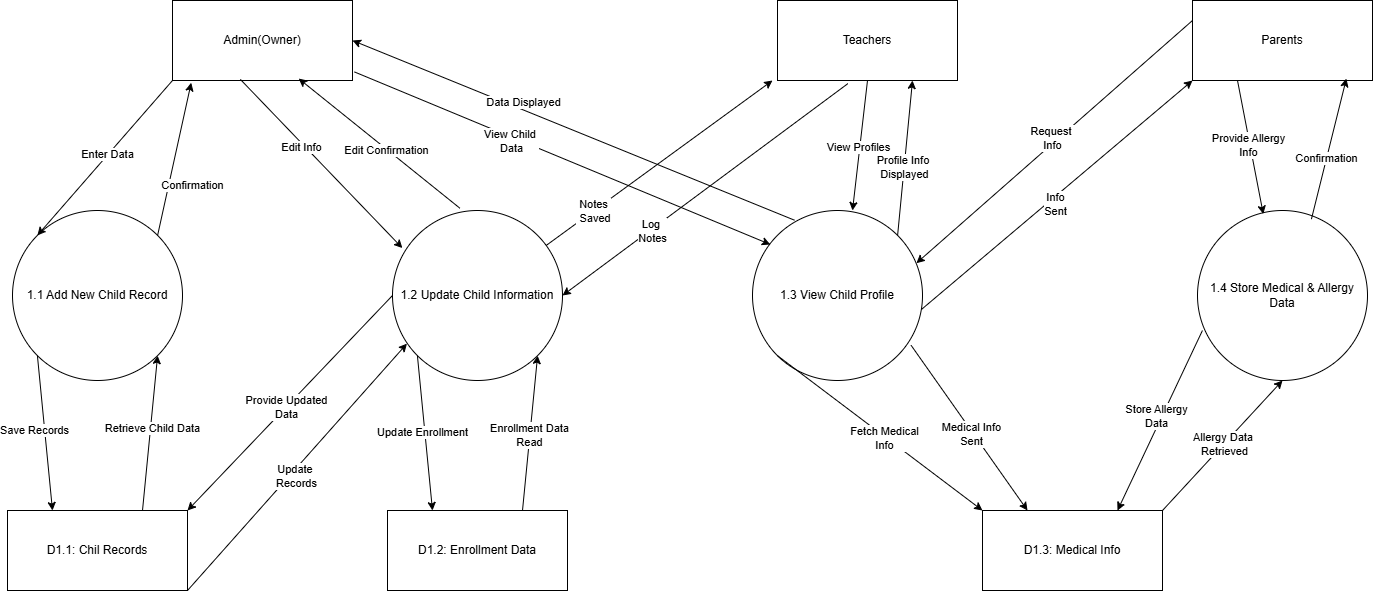

The diagram above was exported from draw.io. Its source (the exported page's mxGraphModel, read from the mxfile embedded in the PNG):
<mxGraphModel dx="1429" dy="835" grid="1" gridSize="10" guides="1" tooltips="1" connect="1" arrows="1" fold="1" page="1" pageScale="1" pageWidth="3300" pageHeight="2339" math="0" shadow="0">
  <root>
    <mxCell id="0" />
    <mxCell id="1" parent="0" />
    <mxCell id="ekxYLLlmors_RgK3TECZ-1" value="Admin(Owner)" style="rounded=0;whiteSpace=wrap;html=1;" vertex="1" parent="1">
      <mxGeometry x="250" y="80" width="180" height="80" as="geometry" />
    </mxCell>
    <mxCell id="ekxYLLlmors_RgK3TECZ-2" value="1.1 Add New Child Record" style="ellipse;whiteSpace=wrap;html=1;aspect=fixed;" vertex="1" parent="1">
      <mxGeometry x="90" y="290" width="170" height="170" as="geometry" />
    </mxCell>
    <mxCell id="ekxYLLlmors_RgK3TECZ-3" value="" style="endArrow=classic;html=1;rounded=0;entryX=0;entryY=0;entryDx=0;entryDy=0;exitX=0;exitY=1;exitDx=0;exitDy=0;" edge="1" parent="1" source="ekxYLLlmors_RgK3TECZ-1" target="ekxYLLlmors_RgK3TECZ-2">
      <mxGeometry width="50" height="50" relative="1" as="geometry">
        <mxPoint x="290" y="220" as="sourcePoint" />
        <mxPoint x="340" y="170" as="targetPoint" />
      </mxGeometry>
    </mxCell>
    <mxCell id="ekxYLLlmors_RgK3TECZ-4" value="Enter Data" style="edgeLabel;html=1;align=center;verticalAlign=middle;resizable=0;points=[];" vertex="1" connectable="0" parent="ekxYLLlmors_RgK3TECZ-3">
      <mxGeometry x="-0.0422" y="-2" relative="1" as="geometry">
        <mxPoint as="offset" />
      </mxGeometry>
    </mxCell>
    <mxCell id="ekxYLLlmors_RgK3TECZ-5" value="" style="endArrow=classic;html=1;rounded=0;entryX=0.104;entryY=1.028;entryDx=0;entryDy=0;entryPerimeter=0;exitX=1;exitY=0;exitDx=0;exitDy=0;" edge="1" parent="1" source="ekxYLLlmors_RgK3TECZ-2" target="ekxYLLlmors_RgK3TECZ-1">
      <mxGeometry width="50" height="50" relative="1" as="geometry">
        <mxPoint x="350" y="280" as="sourcePoint" />
        <mxPoint x="400" y="230" as="targetPoint" />
      </mxGeometry>
    </mxCell>
    <mxCell id="ekxYLLlmors_RgK3TECZ-6" value="Confirmation" style="edgeLabel;html=1;align=center;verticalAlign=middle;resizable=0;points=[];" vertex="1" connectable="0" parent="ekxYLLlmors_RgK3TECZ-5">
      <mxGeometry x="0.0146" y="1" relative="1" as="geometry">
        <mxPoint x="18" y="28" as="offset" />
      </mxGeometry>
    </mxCell>
    <mxCell id="ekxYLLlmors_RgK3TECZ-7" value="D1.1: Chil Records" style="rounded=0;whiteSpace=wrap;html=1;" vertex="1" parent="1">
      <mxGeometry x="85" y="590" width="180" height="80" as="geometry" />
    </mxCell>
    <mxCell id="ekxYLLlmors_RgK3TECZ-8" value="" style="endArrow=classic;html=1;rounded=0;entryX=0.25;entryY=0;entryDx=0;entryDy=0;exitX=0;exitY=1;exitDx=0;exitDy=0;" edge="1" parent="1" source="ekxYLLlmors_RgK3TECZ-2" target="ekxYLLlmors_RgK3TECZ-7">
      <mxGeometry width="50" height="50" relative="1" as="geometry">
        <mxPoint x="230" y="500" as="sourcePoint" />
        <mxPoint x="280" y="450" as="targetPoint" />
      </mxGeometry>
    </mxCell>
    <mxCell id="ekxYLLlmors_RgK3TECZ-9" value="Save Records" style="edgeLabel;html=1;align=center;verticalAlign=middle;resizable=0;points=[];" vertex="1" connectable="0" parent="ekxYLLlmors_RgK3TECZ-8">
      <mxGeometry x="0.0074" y="-3" relative="1" as="geometry">
        <mxPoint x="-8" y="-4" as="offset" />
      </mxGeometry>
    </mxCell>
    <mxCell id="ekxYLLlmors_RgK3TECZ-10" value="" style="endArrow=classic;html=1;rounded=0;entryX=1;entryY=1;entryDx=0;entryDy=0;exitX=0.75;exitY=0;exitDx=0;exitDy=0;" edge="1" parent="1" source="ekxYLLlmors_RgK3TECZ-7" target="ekxYLLlmors_RgK3TECZ-2">
      <mxGeometry width="50" height="50" relative="1" as="geometry">
        <mxPoint x="340" y="550" as="sourcePoint" />
        <mxPoint x="390" y="500" as="targetPoint" />
      </mxGeometry>
    </mxCell>
    <mxCell id="ekxYLLlmors_RgK3TECZ-11" value="Retrieve Child Data" style="edgeLabel;html=1;align=center;verticalAlign=middle;resizable=0;points=[];" vertex="1" connectable="0" parent="ekxYLLlmors_RgK3TECZ-10">
      <mxGeometry x="0.0241" y="-1" relative="1" as="geometry">
        <mxPoint y="-3" as="offset" />
      </mxGeometry>
    </mxCell>
    <mxCell id="ekxYLLlmors_RgK3TECZ-12" value="1.2 Update Child Information" style="ellipse;whiteSpace=wrap;html=1;aspect=fixed;" vertex="1" parent="1">
      <mxGeometry x="470" y="290" width="170" height="170" as="geometry" />
    </mxCell>
    <mxCell id="ekxYLLlmors_RgK3TECZ-13" value="" style="endArrow=classic;html=1;rounded=0;entryX=0.058;entryY=0.221;entryDx=0;entryDy=0;entryPerimeter=0;exitX=0.377;exitY=0.986;exitDx=0;exitDy=0;exitPerimeter=0;" edge="1" parent="1" source="ekxYLLlmors_RgK3TECZ-1" target="ekxYLLlmors_RgK3TECZ-12">
      <mxGeometry width="50" height="50" relative="1" as="geometry">
        <mxPoint x="410" y="240" as="sourcePoint" />
        <mxPoint x="460" y="190" as="targetPoint" />
      </mxGeometry>
    </mxCell>
    <mxCell id="ekxYLLlmors_RgK3TECZ-14" value="Edit Info" style="edgeLabel;html=1;align=center;verticalAlign=middle;resizable=0;points=[];" vertex="1" connectable="0" parent="ekxYLLlmors_RgK3TECZ-13">
      <mxGeometry x="-0.033" y="1" relative="1" as="geometry">
        <mxPoint x="-19" y="-13" as="offset" />
      </mxGeometry>
    </mxCell>
    <mxCell id="ekxYLLlmors_RgK3TECZ-15" value="" style="endArrow=classic;html=1;rounded=0;entryX=0.701;entryY=0.976;entryDx=0;entryDy=0;exitX=0.397;exitY=-0.013;exitDx=0;exitDy=0;exitPerimeter=0;entryPerimeter=0;" edge="1" parent="1" source="ekxYLLlmors_RgK3TECZ-12" target="ekxYLLlmors_RgK3TECZ-1">
      <mxGeometry width="50" height="50" relative="1" as="geometry">
        <mxPoint x="600" y="270" as="sourcePoint" />
        <mxPoint x="650" y="220" as="targetPoint" />
      </mxGeometry>
    </mxCell>
    <mxCell id="ekxYLLlmors_RgK3TECZ-16" value="Edit Confirmation" style="edgeLabel;html=1;align=center;verticalAlign=middle;resizable=0;points=[];" vertex="1" connectable="0" parent="ekxYLLlmors_RgK3TECZ-15">
      <mxGeometry x="-0.0789" y="1" relative="1" as="geometry">
        <mxPoint as="offset" />
      </mxGeometry>
    </mxCell>
    <mxCell id="ekxYLLlmors_RgK3TECZ-17" value="D1.2: Enrollment Data" style="rounded=0;whiteSpace=wrap;html=1;" vertex="1" parent="1">
      <mxGeometry x="465" y="590" width="180" height="80" as="geometry" />
    </mxCell>
    <mxCell id="ekxYLLlmors_RgK3TECZ-18" value="" style="endArrow=classic;html=1;rounded=0;entryX=0.25;entryY=0;entryDx=0;entryDy=0;exitX=0;exitY=1;exitDx=0;exitDy=0;" edge="1" parent="1" source="ekxYLLlmors_RgK3TECZ-12" target="ekxYLLlmors_RgK3TECZ-17">
      <mxGeometry width="50" height="50" relative="1" as="geometry">
        <mxPoint x="380" y="520" as="sourcePoint" />
        <mxPoint x="430" y="470" as="targetPoint" />
      </mxGeometry>
    </mxCell>
    <mxCell id="ekxYLLlmors_RgK3TECZ-19" value="Update Enrollment" style="edgeLabel;html=1;align=center;verticalAlign=middle;resizable=0;points=[];" vertex="1" connectable="0" parent="ekxYLLlmors_RgK3TECZ-18">
      <mxGeometry x="-0.0296" y="-3" relative="1" as="geometry">
        <mxPoint as="offset" />
      </mxGeometry>
    </mxCell>
    <mxCell id="ekxYLLlmors_RgK3TECZ-20" value="" style="endArrow=classic;html=1;rounded=0;entryX=1;entryY=1;entryDx=0;entryDy=0;exitX=0.75;exitY=0;exitDx=0;exitDy=0;" edge="1" parent="1" source="ekxYLLlmors_RgK3TECZ-17" target="ekxYLLlmors_RgK3TECZ-12">
      <mxGeometry width="50" height="50" relative="1" as="geometry">
        <mxPoint x="490" y="540" as="sourcePoint" />
        <mxPoint x="540" y="490" as="targetPoint" />
      </mxGeometry>
    </mxCell>
    <mxCell id="ekxYLLlmors_RgK3TECZ-21" value="Enrollment Data&lt;div&gt;Read&lt;/div&gt;" style="edgeLabel;html=1;align=center;verticalAlign=middle;resizable=0;points=[];" vertex="1" connectable="0" parent="ekxYLLlmors_RgK3TECZ-20">
      <mxGeometry x="-0.0122" y="1" relative="1" as="geometry">
        <mxPoint as="offset" />
      </mxGeometry>
    </mxCell>
    <mxCell id="ekxYLLlmors_RgK3TECZ-22" value="" style="endArrow=classic;html=1;rounded=0;entryX=0.085;entryY=0.783;entryDx=0;entryDy=0;entryPerimeter=0;exitX=1;exitY=1;exitDx=0;exitDy=0;" edge="1" parent="1" source="ekxYLLlmors_RgK3TECZ-7" target="ekxYLLlmors_RgK3TECZ-12">
      <mxGeometry width="50" height="50" relative="1" as="geometry">
        <mxPoint x="270" y="620" as="sourcePoint" />
        <mxPoint x="320" y="570" as="targetPoint" />
      </mxGeometry>
    </mxCell>
    <mxCell id="ekxYLLlmors_RgK3TECZ-23" value="Update&amp;nbsp;&lt;div&gt;Records&lt;/div&gt;" style="edgeLabel;html=1;align=center;verticalAlign=middle;resizable=0;points=[];" vertex="1" connectable="0" parent="ekxYLLlmors_RgK3TECZ-22">
      <mxGeometry x="0.0025" y="3" relative="1" as="geometry">
        <mxPoint y="11" as="offset" />
      </mxGeometry>
    </mxCell>
    <mxCell id="ekxYLLlmors_RgK3TECZ-24" value="" style="endArrow=classic;html=1;rounded=0;entryX=1;entryY=0;entryDx=0;entryDy=0;exitX=0;exitY=0.5;exitDx=0;exitDy=0;" edge="1" parent="1" source="ekxYLLlmors_RgK3TECZ-12" target="ekxYLLlmors_RgK3TECZ-7">
      <mxGeometry width="50" height="50" relative="1" as="geometry">
        <mxPoint x="310" y="520" as="sourcePoint" />
        <mxPoint x="360" y="470" as="targetPoint" />
      </mxGeometry>
    </mxCell>
    <mxCell id="ekxYLLlmors_RgK3TECZ-25" value="Provide Updated&lt;div&gt;Data&lt;/div&gt;" style="edgeLabel;html=1;align=center;verticalAlign=middle;resizable=0;points=[];" vertex="1" connectable="0" parent="ekxYLLlmors_RgK3TECZ-24">
      <mxGeometry x="0.0387" y="-1" relative="1" as="geometry">
        <mxPoint as="offset" />
      </mxGeometry>
    </mxCell>
    <mxCell id="ekxYLLlmors_RgK3TECZ-26" value="Teachers" style="rounded=0;whiteSpace=wrap;html=1;" vertex="1" parent="1">
      <mxGeometry x="855" y="80" width="180" height="80" as="geometry" />
    </mxCell>
    <mxCell id="ekxYLLlmors_RgK3TECZ-27" value="1.3 View Child Profile" style="ellipse;whiteSpace=wrap;html=1;aspect=fixed;" vertex="1" parent="1">
      <mxGeometry x="830" y="290" width="170" height="170" as="geometry" />
    </mxCell>
    <mxCell id="ekxYLLlmors_RgK3TECZ-28" value="" style="endArrow=classic;html=1;rounded=0;exitX=0.5;exitY=1;exitDx=0;exitDy=0;" edge="1" parent="1" source="ekxYLLlmors_RgK3TECZ-26">
      <mxGeometry width="50" height="50" relative="1" as="geometry">
        <mxPoint x="860" y="260" as="sourcePoint" />
        <mxPoint x="930" y="290" as="targetPoint" />
      </mxGeometry>
    </mxCell>
    <mxCell id="ekxYLLlmors_RgK3TECZ-29" value="View Profiles" style="edgeLabel;html=1;align=center;verticalAlign=middle;resizable=0;points=[];" vertex="1" connectable="0" parent="ekxYLLlmors_RgK3TECZ-28">
      <mxGeometry x="-0.0107" y="-2" relative="1" as="geometry">
        <mxPoint y="1" as="offset" />
      </mxGeometry>
    </mxCell>
    <mxCell id="ekxYLLlmors_RgK3TECZ-30" value="" style="endArrow=classic;html=1;rounded=0;entryX=0.75;entryY=1;entryDx=0;entryDy=0;exitX=1;exitY=0;exitDx=0;exitDy=0;" edge="1" parent="1" source="ekxYLLlmors_RgK3TECZ-27" target="ekxYLLlmors_RgK3TECZ-26">
      <mxGeometry width="50" height="50" relative="1" as="geometry">
        <mxPoint x="980" y="260" as="sourcePoint" />
        <mxPoint x="1030" y="210" as="targetPoint" />
      </mxGeometry>
    </mxCell>
    <mxCell id="ekxYLLlmors_RgK3TECZ-31" value="Profile Info&amp;nbsp;&lt;div&gt;Displayed&lt;/div&gt;" style="edgeLabel;html=1;align=center;verticalAlign=middle;resizable=0;points=[];" vertex="1" connectable="0" parent="ekxYLLlmors_RgK3TECZ-30">
      <mxGeometry x="-0.1024" y="1" relative="1" as="geometry">
        <mxPoint as="offset" />
      </mxGeometry>
    </mxCell>
    <mxCell id="ekxYLLlmors_RgK3TECZ-32" value="" style="endArrow=classic;html=1;rounded=0;entryX=1;entryY=0.5;entryDx=0;entryDy=0;exitX=0.391;exitY=1.039;exitDx=0;exitDy=0;exitPerimeter=0;" edge="1" parent="1" source="ekxYLLlmors_RgK3TECZ-26" target="ekxYLLlmors_RgK3TECZ-12">
      <mxGeometry width="50" height="50" relative="1" as="geometry">
        <mxPoint x="730" y="300" as="sourcePoint" />
        <mxPoint x="780" y="250" as="targetPoint" />
      </mxGeometry>
    </mxCell>
    <mxCell id="ekxYLLlmors_RgK3TECZ-33" value="Log&amp;nbsp;&lt;div&gt;Notes&lt;/div&gt;" style="edgeLabel;html=1;align=center;verticalAlign=middle;resizable=0;points=[];" vertex="1" connectable="0" parent="ekxYLLlmors_RgK3TECZ-32">
      <mxGeometry x="0.0208" y="5" relative="1" as="geometry">
        <mxPoint x="-53" y="35" as="offset" />
      </mxGeometry>
    </mxCell>
    <mxCell id="ekxYLLlmors_RgK3TECZ-34" value="" style="endArrow=classic;html=1;rounded=0;" edge="1" parent="1" source="ekxYLLlmors_RgK3TECZ-12">
      <mxGeometry width="50" height="50" relative="1" as="geometry">
        <mxPoint x="720" y="220" as="sourcePoint" />
        <mxPoint x="850" y="160" as="targetPoint" />
      </mxGeometry>
    </mxCell>
    <mxCell id="ekxYLLlmors_RgK3TECZ-35" value="Notes&lt;div&gt;&amp;nbsp;Saved&lt;/div&gt;" style="edgeLabel;html=1;align=center;verticalAlign=middle;resizable=0;points=[];" vertex="1" connectable="0" parent="ekxYLLlmors_RgK3TECZ-34">
      <mxGeometry x="-0.0019" y="1" relative="1" as="geometry">
        <mxPoint x="-66" y="48" as="offset" />
      </mxGeometry>
    </mxCell>
    <mxCell id="ekxYLLlmors_RgK3TECZ-36" value="" style="endArrow=classic;html=1;rounded=0;entryX=0.105;entryY=0.2;entryDx=0;entryDy=0;entryPerimeter=0;exitX=1.011;exitY=0.893;exitDx=0;exitDy=0;exitPerimeter=0;" edge="1" parent="1" source="ekxYLLlmors_RgK3TECZ-1" target="ekxYLLlmors_RgK3TECZ-27">
      <mxGeometry width="50" height="50" relative="1" as="geometry">
        <mxPoint x="460" y="160" as="sourcePoint" />
        <mxPoint x="510" y="110" as="targetPoint" />
      </mxGeometry>
    </mxCell>
    <mxCell id="ekxYLLlmors_RgK3TECZ-37" value="View Child&amp;nbsp;&lt;div&gt;Data&lt;/div&gt;" style="edgeLabel;html=1;align=center;verticalAlign=middle;resizable=0;points=[];" vertex="1" connectable="0" parent="ekxYLLlmors_RgK3TECZ-36">
      <mxGeometry x="-0.1939" y="1" relative="1" as="geometry">
        <mxPoint x="-12" as="offset" />
      </mxGeometry>
    </mxCell>
    <mxCell id="ekxYLLlmors_RgK3TECZ-38" value="" style="endArrow=classic;html=1;rounded=0;entryX=1;entryY=0.5;entryDx=0;entryDy=0;exitX=0.247;exitY=0.057;exitDx=0;exitDy=0;exitPerimeter=0;" edge="1" parent="1" source="ekxYLLlmors_RgK3TECZ-27" target="ekxYLLlmors_RgK3TECZ-1">
      <mxGeometry width="50" height="50" relative="1" as="geometry">
        <mxPoint x="510" y="150" as="sourcePoint" />
        <mxPoint x="560" y="100" as="targetPoint" />
      </mxGeometry>
    </mxCell>
    <mxCell id="ekxYLLlmors_RgK3TECZ-39" value="Data Displayed" style="edgeLabel;html=1;align=center;verticalAlign=middle;resizable=0;points=[];" vertex="1" connectable="0" parent="ekxYLLlmors_RgK3TECZ-38">
      <mxGeometry x="0.3417" y="2" relative="1" as="geometry">
        <mxPoint x="25" as="offset" />
      </mxGeometry>
    </mxCell>
    <mxCell id="ekxYLLlmors_RgK3TECZ-40" value="Parents" style="rounded=0;whiteSpace=wrap;html=1;" vertex="1" parent="1">
      <mxGeometry x="1270" y="80" width="180" height="80" as="geometry" />
    </mxCell>
    <mxCell id="ekxYLLlmors_RgK3TECZ-41" value="1.4 Store Medical &amp;amp; Allergy Data" style="ellipse;whiteSpace=wrap;html=1;aspect=fixed;" vertex="1" parent="1">
      <mxGeometry x="1275" y="290" width="170" height="170" as="geometry" />
    </mxCell>
    <mxCell id="ekxYLLlmors_RgK3TECZ-42" value="" style="endArrow=classic;html=1;rounded=0;entryX=0.387;entryY=0.021;entryDx=0;entryDy=0;entryPerimeter=0;exitX=0.25;exitY=1;exitDx=0;exitDy=0;" edge="1" parent="1" source="ekxYLLlmors_RgK3TECZ-40" target="ekxYLLlmors_RgK3TECZ-41">
      <mxGeometry width="50" height="50" relative="1" as="geometry">
        <mxPoint x="1230" y="250" as="sourcePoint" />
        <mxPoint x="1280" y="200" as="targetPoint" />
      </mxGeometry>
    </mxCell>
    <mxCell id="ekxYLLlmors_RgK3TECZ-43" value="Provide Allergy&lt;div&gt;Info&lt;/div&gt;" style="edgeLabel;html=1;align=center;verticalAlign=middle;resizable=0;points=[];" vertex="1" connectable="0" parent="ekxYLLlmors_RgK3TECZ-42">
      <mxGeometry x="-0.0334" y="-2" relative="1" as="geometry">
        <mxPoint y="-1" as="offset" />
      </mxGeometry>
    </mxCell>
    <mxCell id="ekxYLLlmors_RgK3TECZ-44" value="" style="endArrow=classic;html=1;rounded=0;entryX=0.855;entryY=0.976;entryDx=0;entryDy=0;entryPerimeter=0;exitX=0.67;exitY=0.051;exitDx=0;exitDy=0;exitPerimeter=0;" edge="1" parent="1" source="ekxYLLlmors_RgK3TECZ-41" target="ekxYLLlmors_RgK3TECZ-40">
      <mxGeometry width="50" height="50" relative="1" as="geometry">
        <mxPoint x="1400" y="270" as="sourcePoint" />
        <mxPoint x="1450" y="220" as="targetPoint" />
      </mxGeometry>
    </mxCell>
    <mxCell id="ekxYLLlmors_RgK3TECZ-45" value="Confirmation" style="edgeLabel;html=1;align=center;verticalAlign=middle;resizable=0;points=[];" vertex="1" connectable="0" parent="ekxYLLlmors_RgK3TECZ-44">
      <mxGeometry x="-0.1286" y="1" relative="1" as="geometry">
        <mxPoint as="offset" />
      </mxGeometry>
    </mxCell>
    <mxCell id="ekxYLLlmors_RgK3TECZ-46" value="D1.3: Medical Info" style="rounded=0;whiteSpace=wrap;html=1;" vertex="1" parent="1">
      <mxGeometry x="1060" y="590" width="180" height="80" as="geometry" />
    </mxCell>
    <mxCell id="ekxYLLlmors_RgK3TECZ-47" value="" style="endArrow=classic;html=1;rounded=0;entryX=0.964;entryY=0.31;entryDx=0;entryDy=0;entryPerimeter=0;exitX=0;exitY=0.25;exitDx=0;exitDy=0;" edge="1" parent="1" source="ekxYLLlmors_RgK3TECZ-40" target="ekxYLLlmors_RgK3TECZ-27">
      <mxGeometry width="50" height="50" relative="1" as="geometry">
        <mxPoint x="1100" y="280" as="sourcePoint" />
        <mxPoint x="1150" y="230" as="targetPoint" />
      </mxGeometry>
    </mxCell>
    <mxCell id="ekxYLLlmors_RgK3TECZ-48" value="Request&amp;nbsp;&lt;div&gt;Info&lt;/div&gt;" style="edgeLabel;html=1;align=center;verticalAlign=middle;resizable=0;points=[];" vertex="1" connectable="0" parent="ekxYLLlmors_RgK3TECZ-47">
      <mxGeometry x="0.0024" y="-5" relative="1" as="geometry">
        <mxPoint as="offset" />
      </mxGeometry>
    </mxCell>
    <mxCell id="ekxYLLlmors_RgK3TECZ-49" value="" style="endArrow=classic;html=1;rounded=0;entryX=0;entryY=1;entryDx=0;entryDy=0;exitX=0.994;exitY=0.582;exitDx=0;exitDy=0;exitPerimeter=0;" edge="1" parent="1" source="ekxYLLlmors_RgK3TECZ-27" target="ekxYLLlmors_RgK3TECZ-40">
      <mxGeometry width="50" height="50" relative="1" as="geometry">
        <mxPoint x="1030" y="410" as="sourcePoint" />
        <mxPoint x="1080" y="360" as="targetPoint" />
      </mxGeometry>
    </mxCell>
    <mxCell id="ekxYLLlmors_RgK3TECZ-50" value="Info&lt;div&gt;Sent&lt;/div&gt;" style="edgeLabel;html=1;align=center;verticalAlign=middle;resizable=0;points=[];" vertex="1" connectable="0" parent="ekxYLLlmors_RgK3TECZ-49">
      <mxGeometry x="-0.0409" y="-6" relative="1" as="geometry">
        <mxPoint x="-1" as="offset" />
      </mxGeometry>
    </mxCell>
    <mxCell id="ekxYLLlmors_RgK3TECZ-51" value="" style="endArrow=classic;html=1;rounded=0;entryX=0;entryY=0;entryDx=0;entryDy=0;exitX=0;exitY=1;exitDx=0;exitDy=0;" edge="1" parent="1" source="ekxYLLlmors_RgK3TECZ-27" target="ekxYLLlmors_RgK3TECZ-46">
      <mxGeometry width="50" height="50" relative="1" as="geometry">
        <mxPoint x="910" y="560" as="sourcePoint" />
        <mxPoint x="960" y="510" as="targetPoint" />
      </mxGeometry>
    </mxCell>
    <mxCell id="ekxYLLlmors_RgK3TECZ-52" value="Fetch Medical&lt;div&gt;Info&lt;/div&gt;" style="edgeLabel;html=1;align=center;verticalAlign=middle;resizable=0;points=[];" vertex="1" connectable="0" parent="ekxYLLlmors_RgK3TECZ-51">
      <mxGeometry x="0.0385" y="-2" relative="1" as="geometry">
        <mxPoint x="1" as="offset" />
      </mxGeometry>
    </mxCell>
    <mxCell id="ekxYLLlmors_RgK3TECZ-53" value="" style="endArrow=classic;html=1;rounded=0;entryX=0.25;entryY=0;entryDx=0;entryDy=0;exitX=0.933;exitY=0.793;exitDx=0;exitDy=0;exitPerimeter=0;" edge="1" parent="1" source="ekxYLLlmors_RgK3TECZ-27" target="ekxYLLlmors_RgK3TECZ-46">
      <mxGeometry width="50" height="50" relative="1" as="geometry">
        <mxPoint x="1020" y="480" as="sourcePoint" />
        <mxPoint x="1070" y="430" as="targetPoint" />
      </mxGeometry>
    </mxCell>
    <mxCell id="ekxYLLlmors_RgK3TECZ-54" value="Medical Info&lt;div&gt;Sent&lt;/div&gt;" style="edgeLabel;html=1;align=center;verticalAlign=middle;resizable=0;points=[];" vertex="1" connectable="0" parent="ekxYLLlmors_RgK3TECZ-53">
      <mxGeometry x="0.035" y="-1" relative="1" as="geometry">
        <mxPoint y="1" as="offset" />
      </mxGeometry>
    </mxCell>
    <mxCell id="ekxYLLlmors_RgK3TECZ-55" value="" style="endArrow=classic;html=1;rounded=0;entryX=0.75;entryY=0;entryDx=0;entryDy=0;exitX=0.029;exitY=0.706;exitDx=0;exitDy=0;exitPerimeter=0;" edge="1" parent="1" source="ekxYLLlmors_RgK3TECZ-41" target="ekxYLLlmors_RgK3TECZ-46">
      <mxGeometry width="50" height="50" relative="1" as="geometry">
        <mxPoint x="1190" y="510" as="sourcePoint" />
        <mxPoint x="1240" y="460" as="targetPoint" />
      </mxGeometry>
    </mxCell>
    <mxCell id="ekxYLLlmors_RgK3TECZ-56" value="Store Allergy&lt;div&gt;Data&lt;/div&gt;" style="edgeLabel;html=1;align=center;verticalAlign=middle;resizable=0;points=[];" vertex="1" connectable="0" parent="ekxYLLlmors_RgK3TECZ-55">
      <mxGeometry x="-0.0255" y="-6" relative="1" as="geometry">
        <mxPoint as="offset" />
      </mxGeometry>
    </mxCell>
    <mxCell id="ekxYLLlmors_RgK3TECZ-57" value="" style="endArrow=classic;html=1;rounded=0;entryX=0.5;entryY=1;entryDx=0;entryDy=0;exitX=1;exitY=0;exitDx=0;exitDy=0;" edge="1" parent="1" source="ekxYLLlmors_RgK3TECZ-46" target="ekxYLLlmors_RgK3TECZ-41">
      <mxGeometry width="50" height="50" relative="1" as="geometry">
        <mxPoint x="1260" y="590" as="sourcePoint" />
        <mxPoint x="1310" y="540" as="targetPoint" />
      </mxGeometry>
    </mxCell>
    <mxCell id="ekxYLLlmors_RgK3TECZ-58" value="Allergy Data&amp;nbsp;&lt;div&gt;Retrieved&lt;/div&gt;" style="edgeLabel;html=1;align=center;verticalAlign=middle;resizable=0;points=[];" vertex="1" connectable="0" parent="ekxYLLlmors_RgK3TECZ-57">
      <mxGeometry x="0.0225" relative="1" as="geometry">
        <mxPoint x="-1" as="offset" />
      </mxGeometry>
    </mxCell>
  </root>
</mxGraphModel>